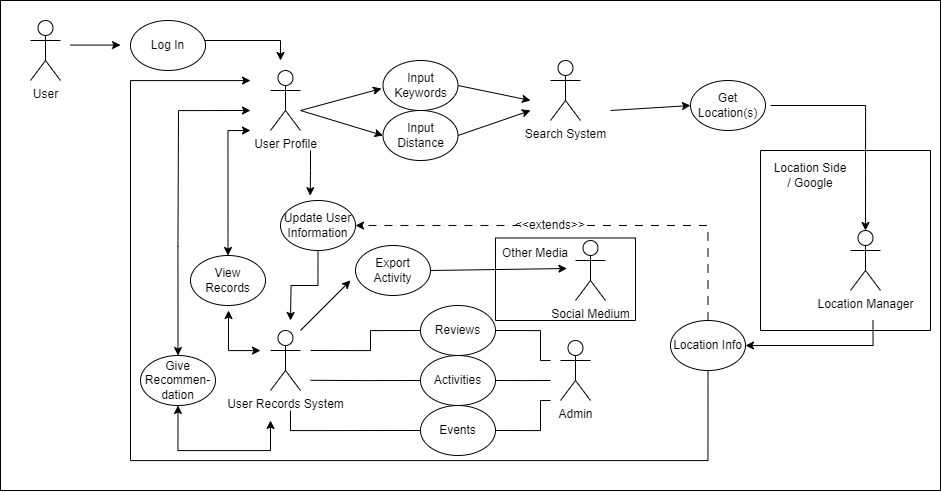

The diagram above was exported from draw.io. Its source (the exported page's mxGraphModel, read from the mxfile embedded in the PNG):
<mxGraphModel dx="2218" dy="1013" grid="1" gridSize="10" guides="1" tooltips="1" connect="1" arrows="1" fold="1" page="1" pageScale="1" pageWidth="850" pageHeight="1100" math="0" shadow="0">
  <root>
    <mxCell id="0" />
    <mxCell id="BWNVTEXJd0i0IXegyWP1-211" value="Untitled Layer" style="locked=1;" parent="0" />
    <mxCell id="BWNVTEXJd0i0IXegyWP1-213" value="" style="rounded=0;whiteSpace=wrap;html=1;" vertex="1" parent="BWNVTEXJd0i0IXegyWP1-211">
      <mxGeometry width="940" height="490" as="geometry" />
    </mxCell>
    <mxCell id="1" style="" parent="0" />
    <mxCell id="BWNVTEXJd0i0IXegyWP1-252" value="" style="edgeStyle=orthogonalEdgeStyle;rounded=0;orthogonalLoop=1;jettySize=auto;html=1;entryX=0.5;entryY=0;entryDx=0;entryDy=0;startArrow=classic;startFill=1;" edge="1" parent="1" target="BWNVTEXJd0i0IXegyWP1-239">
      <mxGeometry relative="1" as="geometry">
        <mxPoint x="250" y="130" as="sourcePoint" />
        <mxPoint x="285" y="210" as="targetPoint" />
        <Array as="points">
          <mxPoint x="228" y="130" />
        </Array>
      </mxGeometry>
    </mxCell>
    <mxCell id="qJ-Q3jiHQUnwsksURrkK-1" value="User Profile" style="shape=umlActor;verticalLabelPosition=bottom;verticalAlign=top;html=1;outlineConnect=0;" parent="1" vertex="1">
      <mxGeometry x="270" y="70" width="30" height="60" as="geometry" />
    </mxCell>
    <mxCell id="qJ-Q3jiHQUnwsksURrkK-5" value="Input Keywords" style="ellipse;whiteSpace=wrap;html=1;" parent="1" vertex="1">
      <mxGeometry x="382.5" y="60" width="75" height="50" as="geometry" />
    </mxCell>
    <mxCell id="qJ-Q3jiHQUnwsksURrkK-6" value="Input Distance" style="ellipse;whiteSpace=wrap;html=1;" parent="1" vertex="1">
      <mxGeometry x="382.5" y="110" width="75" height="50" as="geometry" />
    </mxCell>
    <mxCell id="qJ-Q3jiHQUnwsksURrkK-7" value="Search System" style="shape=umlActor;verticalLabelPosition=bottom;verticalAlign=top;html=1;outlineConnect=0;" parent="1" vertex="1">
      <mxGeometry x="550" y="60" width="30" height="60" as="geometry" />
    </mxCell>
    <mxCell id="qJ-Q3jiHQUnwsksURrkK-9" value="" style="endArrow=classic;html=1;rounded=0;entryX=-0.021;entryY=0.561;entryDx=0;entryDy=0;entryPerimeter=0;" parent="1" target="qJ-Q3jiHQUnwsksURrkK-5" edge="1">
      <mxGeometry width="50" height="50" relative="1" as="geometry">
        <mxPoint x="300" y="110" as="sourcePoint" />
        <mxPoint x="350" y="60" as="targetPoint" />
      </mxGeometry>
    </mxCell>
    <mxCell id="qJ-Q3jiHQUnwsksURrkK-10" value="" style="endArrow=classic;html=1;rounded=0;entryX=0;entryY=0.5;entryDx=0;entryDy=0;" parent="1" target="qJ-Q3jiHQUnwsksURrkK-6" edge="1">
      <mxGeometry width="50" height="50" relative="1" as="geometry">
        <mxPoint x="300" y="110" as="sourcePoint" />
        <mxPoint x="378" y="78" as="targetPoint" />
      </mxGeometry>
    </mxCell>
    <mxCell id="qJ-Q3jiHQUnwsksURrkK-11" value="" style="endArrow=classic;html=1;rounded=0;exitX=1;exitY=0.5;exitDx=0;exitDy=0;" parent="1" edge="1" source="qJ-Q3jiHQUnwsksURrkK-5">
      <mxGeometry width="50" height="50" relative="1" as="geometry">
        <mxPoint x="455" y="75" as="sourcePoint" />
        <mxPoint x="530" y="100" as="targetPoint" />
      </mxGeometry>
    </mxCell>
    <mxCell id="qJ-Q3jiHQUnwsksURrkK-12" value="" style="endArrow=classic;html=1;rounded=0;exitX=1;exitY=0.5;exitDx=0;exitDy=0;" parent="1" edge="1" source="qJ-Q3jiHQUnwsksURrkK-6">
      <mxGeometry width="50" height="50" relative="1" as="geometry">
        <mxPoint x="455" y="132" as="sourcePoint" />
        <mxPoint x="530" y="110" as="targetPoint" />
      </mxGeometry>
    </mxCell>
    <mxCell id="BWNVTEXJd0i0IXegyWP1-257" style="edgeStyle=orthogonalEdgeStyle;rounded=0;orthogonalLoop=1;jettySize=auto;html=1;exitX=0;exitY=0.5;exitDx=0;exitDy=0;endArrow=none;endFill=0;" edge="1" parent="1" source="qJ-Q3jiHQUnwsksURrkK-17">
      <mxGeometry relative="1" as="geometry">
        <mxPoint x="310" y="379.79310344827593" as="targetPoint" />
      </mxGeometry>
    </mxCell>
    <mxCell id="BWNVTEXJd0i0IXegyWP1-260" style="edgeStyle=orthogonalEdgeStyle;rounded=0;orthogonalLoop=1;jettySize=auto;html=1;exitX=1;exitY=0.5;exitDx=0;exitDy=0;endArrow=none;endFill=0;" edge="1" parent="1" source="qJ-Q3jiHQUnwsksURrkK-17">
      <mxGeometry relative="1" as="geometry">
        <mxPoint x="550" y="380" as="targetPoint" />
      </mxGeometry>
    </mxCell>
    <mxCell id="qJ-Q3jiHQUnwsksURrkK-17" value="Activities" style="ellipse;whiteSpace=wrap;html=1;" parent="1" vertex="1">
      <mxGeometry x="420" y="355" width="75" height="50" as="geometry" />
    </mxCell>
    <mxCell id="BWNVTEXJd0i0IXegyWP1-256" style="edgeStyle=orthogonalEdgeStyle;rounded=0;orthogonalLoop=1;jettySize=auto;html=1;exitX=0;exitY=0.5;exitDx=0;exitDy=0;endArrow=none;endFill=0;" edge="1" parent="1" source="BWNVTEXJd0i0IXegyWP1-4">
      <mxGeometry relative="1" as="geometry">
        <mxPoint x="310" y="350" as="targetPoint" />
        <Array as="points">
          <mxPoint x="370" y="330" />
          <mxPoint x="370" y="350" />
        </Array>
      </mxGeometry>
    </mxCell>
    <mxCell id="BWNVTEXJd0i0IXegyWP1-261" style="edgeStyle=orthogonalEdgeStyle;rounded=0;orthogonalLoop=1;jettySize=auto;html=1;exitX=1;exitY=0.5;exitDx=0;exitDy=0;endArrow=none;endFill=0;" edge="1" parent="1" source="BWNVTEXJd0i0IXegyWP1-4">
      <mxGeometry relative="1" as="geometry">
        <mxPoint x="550" y="360" as="targetPoint" />
        <Array as="points">
          <mxPoint x="540" y="330" />
          <mxPoint x="540" y="360" />
        </Array>
      </mxGeometry>
    </mxCell>
    <mxCell id="BWNVTEXJd0i0IXegyWP1-4" value="Reviews" style="ellipse;whiteSpace=wrap;html=1;" vertex="1" parent="1">
      <mxGeometry x="420" y="305" width="75" height="50" as="geometry" />
    </mxCell>
    <mxCell id="BWNVTEXJd0i0IXegyWP1-273" style="edgeStyle=orthogonalEdgeStyle;rounded=0;orthogonalLoop=1;jettySize=auto;html=1;entryX=0.5;entryY=1;entryDx=0;entryDy=0;startArrow=classic;startFill=1;" edge="1" parent="1" target="BWNVTEXJd0i0IXegyWP1-269">
      <mxGeometry relative="1" as="geometry">
        <mxPoint x="250" y="450" as="targetPoint" />
        <mxPoint x="270" y="420" as="sourcePoint" />
        <Array as="points">
          <mxPoint x="270" y="450" />
          <mxPoint x="178" y="450" />
        </Array>
      </mxGeometry>
    </mxCell>
    <mxCell id="BWNVTEXJd0i0IXegyWP1-31" value="User Records System" style="shape=umlActor;verticalLabelPosition=bottom;verticalAlign=top;html=1;outlineConnect=0;" vertex="1" parent="1">
      <mxGeometry x="270" y="330" width="30" height="60" as="geometry" />
    </mxCell>
    <mxCell id="BWNVTEXJd0i0IXegyWP1-267" style="edgeStyle=orthogonalEdgeStyle;rounded=0;orthogonalLoop=1;jettySize=auto;html=1;exitX=0.5;exitY=1;exitDx=0;exitDy=0;" edge="1" parent="1" source="BWNVTEXJd0i0IXegyWP1-49">
      <mxGeometry relative="1" as="geometry">
        <mxPoint x="290.0000000000002" y="320" as="targetPoint" />
      </mxGeometry>
    </mxCell>
    <mxCell id="BWNVTEXJd0i0IXegyWP1-49" value="Update User Information" style="ellipse;whiteSpace=wrap;html=1;" vertex="1" parent="1">
      <mxGeometry x="280" y="200" width="75" height="50" as="geometry" />
    </mxCell>
    <mxCell id="BWNVTEXJd0i0IXegyWP1-53" value="Get Location(s)" style="ellipse;whiteSpace=wrap;html=1;" vertex="1" parent="1">
      <mxGeometry x="690" y="80" width="75" height="50" as="geometry" />
    </mxCell>
    <mxCell id="BWNVTEXJd0i0IXegyWP1-54" value="" style="endArrow=classic;html=1;rounded=0;entryX=0;entryY=0.5;entryDx=0;entryDy=0;" edge="1" parent="1" target="BWNVTEXJd0i0IXegyWP1-53">
      <mxGeometry width="50" height="50" relative="1" as="geometry">
        <mxPoint x="610" y="110" as="sourcePoint" />
        <mxPoint x="660" y="110" as="targetPoint" />
      </mxGeometry>
    </mxCell>
    <mxCell id="BWNVTEXJd0i0IXegyWP1-136" style="edgeStyle=orthogonalEdgeStyle;rounded=0;orthogonalLoop=1;jettySize=auto;html=1;exitX=0;exitY=0.5;exitDx=0;exitDy=0;entryX=1;entryY=0.5;entryDx=0;entryDy=0;dashed=1;dashPattern=8 8;" edge="1" parent="1" source="BWNVTEXJd0i0IXegyWP1-270" target="BWNVTEXJd0i0IXegyWP1-49">
      <mxGeometry relative="1" as="geometry" />
    </mxCell>
    <mxCell id="BWNVTEXJd0i0IXegyWP1-221" style="edgeStyle=orthogonalEdgeStyle;rounded=0;orthogonalLoop=1;jettySize=auto;html=1;exitX=0.5;exitY=1;exitDx=0;exitDy=0;" edge="1" parent="1" source="BWNVTEXJd0i0IXegyWP1-12">
      <mxGeometry relative="1" as="geometry">
        <mxPoint x="250" y="80" as="targetPoint" />
        <Array as="points">
          <mxPoint x="708" y="460" />
          <mxPoint x="130" y="460" />
          <mxPoint x="130" y="80" />
          <mxPoint x="250" y="80" />
        </Array>
      </mxGeometry>
    </mxCell>
    <mxCell id="BWNVTEXJd0i0IXegyWP1-12" value="Location Info" style="ellipse;whiteSpace=wrap;html=1;" vertex="1" parent="1">
      <mxGeometry x="670" y="320" width="75" height="50" as="geometry" />
    </mxCell>
    <mxCell id="BWNVTEXJd0i0IXegyWP1-258" style="edgeStyle=orthogonalEdgeStyle;rounded=0;orthogonalLoop=1;jettySize=auto;html=1;exitX=0;exitY=0.5;exitDx=0;exitDy=0;endArrow=none;endFill=0;" edge="1" parent="1" source="BWNVTEXJd0i0IXegyWP1-134">
      <mxGeometry relative="1" as="geometry">
        <mxPoint x="290" y="410" as="targetPoint" />
        <Array as="points">
          <mxPoint x="290" y="430" />
        </Array>
      </mxGeometry>
    </mxCell>
    <mxCell id="BWNVTEXJd0i0IXegyWP1-259" style="edgeStyle=orthogonalEdgeStyle;rounded=0;orthogonalLoop=1;jettySize=auto;html=1;exitX=1;exitY=0.5;exitDx=0;exitDy=0;endArrow=none;endFill=0;" edge="1" parent="1" source="BWNVTEXJd0i0IXegyWP1-134">
      <mxGeometry relative="1" as="geometry">
        <mxPoint x="550" y="400" as="targetPoint" />
        <Array as="points">
          <mxPoint x="540" y="430" />
          <mxPoint x="540" y="400" />
        </Array>
      </mxGeometry>
    </mxCell>
    <mxCell id="BWNVTEXJd0i0IXegyWP1-134" value="Events" style="ellipse;whiteSpace=wrap;html=1;" vertex="1" parent="1">
      <mxGeometry x="420" y="405" width="75" height="50" as="geometry" />
    </mxCell>
    <mxCell id="BWNVTEXJd0i0IXegyWP1-224" value="Location Manager" style="shape=umlActor;verticalLabelPosition=bottom;verticalAlign=top;html=1;outlineConnect=0;" vertex="1" parent="1">
      <mxGeometry x="850" y="230" width="30" height="60" as="geometry" />
    </mxCell>
    <mxCell id="BWNVTEXJd0i0IXegyWP1-226" style="edgeStyle=orthogonalEdgeStyle;rounded=0;orthogonalLoop=1;jettySize=auto;html=1;exitX=0.75;exitY=1;exitDx=0;exitDy=0;entryX=1;entryY=0.5;entryDx=0;entryDy=0;" edge="1" parent="1">
      <mxGeometry relative="1" as="geometry">
        <mxPoint x="872.5" y="320" as="sourcePoint" />
        <mxPoint x="745" y="345" as="targetPoint" />
        <Array as="points">
          <mxPoint x="873" y="345" />
        </Array>
      </mxGeometry>
    </mxCell>
    <mxCell id="BWNVTEXJd0i0IXegyWP1-227" style="edgeStyle=orthogonalEdgeStyle;rounded=0;orthogonalLoop=1;jettySize=auto;html=1;entryX=0.5;entryY=0;entryDx=0;entryDy=0;entryPerimeter=0;" edge="1" parent="1" target="BWNVTEXJd0i0IXegyWP1-224">
      <mxGeometry relative="1" as="geometry">
        <mxPoint x="770" y="105" as="sourcePoint" />
        <Array as="points">
          <mxPoint x="865" y="105" />
        </Array>
      </mxGeometry>
    </mxCell>
    <mxCell id="BWNVTEXJd0i0IXegyWP1-234" value="" style="swimlane;startSize=0;" vertex="1" parent="1">
      <mxGeometry x="760" y="150" width="170" height="180" as="geometry" />
    </mxCell>
    <mxCell id="BWNVTEXJd0i0IXegyWP1-225" value="Location Side / Google" style="text;strokeColor=none;align=center;fillColor=none;html=1;verticalAlign=middle;whiteSpace=wrap;rounded=0;" vertex="1" parent="BWNVTEXJd0i0IXegyWP1-234">
      <mxGeometry x="10" y="10" width="80" height="30" as="geometry" />
    </mxCell>
    <mxCell id="BWNVTEXJd0i0IXegyWP1-237" value="" style="endArrow=classic;html=1;rounded=0;entryX=0.396;entryY=-0.097;entryDx=0;entryDy=0;entryPerimeter=0;" edge="1" parent="1" target="BWNVTEXJd0i0IXegyWP1-49">
      <mxGeometry width="50" height="50" relative="1" as="geometry">
        <mxPoint x="310" y="150" as="sourcePoint" />
        <mxPoint x="400" y="210" as="targetPoint" />
        <Array as="points">
          <mxPoint x="310" y="170" />
        </Array>
      </mxGeometry>
    </mxCell>
    <mxCell id="BWNVTEXJd0i0IXegyWP1-266" style="edgeStyle=orthogonalEdgeStyle;rounded=0;orthogonalLoop=1;jettySize=auto;html=1;startArrow=classic;startFill=1;" edge="1" parent="1">
      <mxGeometry relative="1" as="geometry">
        <mxPoint x="260" y="350" as="targetPoint" />
        <mxPoint x="228" y="310" as="sourcePoint" />
        <Array as="points">
          <mxPoint x="228" y="350" />
          <mxPoint x="260" y="350" />
        </Array>
      </mxGeometry>
    </mxCell>
    <mxCell id="BWNVTEXJd0i0IXegyWP1-239" value="View Records" style="ellipse;whiteSpace=wrap;html=1;" vertex="1" parent="1">
      <mxGeometry x="190" y="255" width="75" height="50" as="geometry" />
    </mxCell>
    <mxCell id="BWNVTEXJd0i0IXegyWP1-242" value="Admin" style="shape=umlActor;verticalLabelPosition=bottom;verticalAlign=top;html=1;outlineConnect=0;" vertex="1" parent="1">
      <mxGeometry x="560" y="340" width="30" height="60" as="geometry" />
    </mxCell>
    <mxCell id="BWNVTEXJd0i0IXegyWP1-262" value="" style="endArrow=classic;html=1;rounded=0;" edge="1" parent="1">
      <mxGeometry width="50" height="50" relative="1" as="geometry">
        <mxPoint x="200" y="40" as="sourcePoint" />
        <mxPoint x="280" y="60" as="targetPoint" />
        <Array as="points">
          <mxPoint x="280" y="40" />
        </Array>
      </mxGeometry>
    </mxCell>
    <mxCell id="BWNVTEXJd0i0IXegyWP1-263" value="Log In" style="ellipse;whiteSpace=wrap;html=1;" vertex="1" parent="1">
      <mxGeometry x="130" y="20" width="75" height="50" as="geometry" />
    </mxCell>
    <mxCell id="BWNVTEXJd0i0IXegyWP1-264" value="User" style="shape=umlActor;verticalLabelPosition=bottom;verticalAlign=top;html=1;outlineConnect=0;" vertex="1" parent="1">
      <mxGeometry x="30" y="20" width="30" height="60" as="geometry" />
    </mxCell>
    <mxCell id="BWNVTEXJd0i0IXegyWP1-265" value="" style="endArrow=classic;html=1;rounded=0;" edge="1" parent="1">
      <mxGeometry width="50" height="50" relative="1" as="geometry">
        <mxPoint x="70" y="44.58" as="sourcePoint" />
        <mxPoint x="120" y="44.58" as="targetPoint" />
        <Array as="points" />
      </mxGeometry>
    </mxCell>
    <mxCell id="BWNVTEXJd0i0IXegyWP1-271" value="" style="edgeStyle=orthogonalEdgeStyle;rounded=0;orthogonalLoop=1;jettySize=auto;html=1;exitX=0.5;exitY=0;exitDx=0;exitDy=0;entryX=1;entryY=0.5;entryDx=0;entryDy=0;dashed=1;dashPattern=8 8;endArrow=none;endFill=0;" edge="1" parent="1" source="BWNVTEXJd0i0IXegyWP1-12" target="BWNVTEXJd0i0IXegyWP1-270">
      <mxGeometry relative="1" as="geometry">
        <mxPoint x="708" y="320" as="sourcePoint" />
        <mxPoint x="355" y="225" as="targetPoint" />
      </mxGeometry>
    </mxCell>
    <mxCell id="BWNVTEXJd0i0IXegyWP1-270" value="&amp;lt;&amp;lt;extends&amp;gt;&amp;gt;" style="text;html=1;strokeColor=none;fillColor=none;align=center;verticalAlign=middle;whiteSpace=wrap;rounded=0;" vertex="1" parent="1">
      <mxGeometry x="520" y="210" width="60" height="30" as="geometry" />
    </mxCell>
    <mxCell id="BWNVTEXJd0i0IXegyWP1-274" style="edgeStyle=orthogonalEdgeStyle;rounded=0;orthogonalLoop=1;jettySize=auto;html=1;exitX=0.5;exitY=0;exitDx=0;exitDy=0;startArrow=classic;startFill=1;" edge="1" parent="1" source="BWNVTEXJd0i0IXegyWP1-269">
      <mxGeometry relative="1" as="geometry">
        <mxPoint x="250" y="110" as="targetPoint" />
        <Array as="points">
          <mxPoint x="178" y="246" />
          <mxPoint x="178" y="110" />
        </Array>
      </mxGeometry>
    </mxCell>
    <mxCell id="BWNVTEXJd0i0IXegyWP1-269" value="Give&lt;br&gt;Recommen-dation" style="ellipse;whiteSpace=wrap;html=1;" vertex="1" parent="1">
      <mxGeometry x="140" y="355" width="75" height="50" as="geometry" />
    </mxCell>
    <mxCell id="BWNVTEXJd0i0IXegyWP1-275" value="Social Medium" style="shape=umlActor;verticalLabelPosition=bottom;verticalAlign=top;html=1;outlineConnect=0;" vertex="1" parent="1">
      <mxGeometry x="575" y="240" width="30" height="60" as="geometry" />
    </mxCell>
    <mxCell id="BWNVTEXJd0i0IXegyWP1-276" value="" style="endArrow=classic;html=1;rounded=0;" edge="1" parent="1">
      <mxGeometry width="50" height="50" relative="1" as="geometry">
        <mxPoint x="300" y="330" as="sourcePoint" />
        <mxPoint x="350" y="280" as="targetPoint" />
      </mxGeometry>
    </mxCell>
    <mxCell id="BWNVTEXJd0i0IXegyWP1-277" value="Export Activity" style="ellipse;whiteSpace=wrap;html=1;" vertex="1" parent="1">
      <mxGeometry x="355" y="245" width="75" height="50" as="geometry" />
    </mxCell>
    <mxCell id="BWNVTEXJd0i0IXegyWP1-278" value="" style="endArrow=classic;html=1;rounded=0;entryX=0.893;entryY=1.017;entryDx=0;entryDy=0;entryPerimeter=0;" edge="1" parent="1" target="BWNVTEXJd0i0IXegyWP1-281">
      <mxGeometry width="50" height="50" relative="1" as="geometry">
        <mxPoint x="430" y="270" as="sourcePoint" />
        <mxPoint x="580" y="270" as="targetPoint" />
      </mxGeometry>
    </mxCell>
    <mxCell id="BWNVTEXJd0i0IXegyWP1-279" value="" style="swimlane;startSize=0;" vertex="1" parent="1">
      <mxGeometry x="495" y="237.5" width="140" height="82.5" as="geometry" />
    </mxCell>
    <mxCell id="BWNVTEXJd0i0IXegyWP1-281" value="Other Media" style="text;strokeColor=none;align=center;fillColor=none;html=1;verticalAlign=middle;whiteSpace=wrap;rounded=0;" vertex="1" parent="BWNVTEXJd0i0IXegyWP1-279">
      <mxGeometry width="80" height="30" as="geometry" />
    </mxCell>
  </root>
</mxGraphModel>